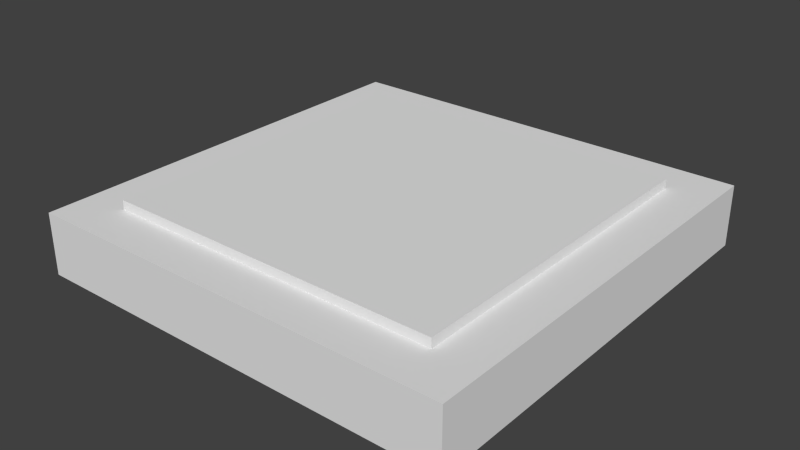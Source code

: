 # Source: Checkerboard.blend  (saved by Blender 2.73.0; exported with 4.5.12 LTS)
import bpy
from mathutils import Matrix  # noqa: F401  (used for matrix-valued properties, if any)

bpy.ops.wm.read_factory_settings(use_empty=True)
scene = bpy.context.scene
scene.name = 'Scene'

# ---- collections
col_collection_1 = bpy.data.collections.new('Collection 1'); scene.collection.children.link(col_collection_1)

# ---- materials (node trees are filled in below, after node groups)
mat_material = bpy.data.materials.new('Material')
mat_material.alpha_threshold = 0.0
mat_material.use_transparent_shadow = False
mat_material.roughness = 0.5
mat_material.line_color = (0.0, 0.0, 0.0, 1.0)
mat_material_001 = bpy.data.materials.new('Material.001')
mat_material_001.alpha_threshold = 0.0
mat_material_001.use_transparent_shadow = False
mat_material_001.roughness = 0.5

# ---- material node trees

# ---- world
world_world = bpy.data.worlds.new('World'); scene.world = world_world
world_world.color = (0.05088, 0.05088, 0.05088)
world_world.use_sun_shadow = False
world_world.sun_shadow_jitter_overblur = 0.0
world_world.cycles.sampling_method = 'MANUAL'
world_world.cycles.sample_map_resolution = 256

# ---- meshes
me_cube = bpy.data.meshes.new('Cube')
me_cube.from_pydata([(-0.6753, -0.6753, -0.02402), (-0.6753, 0.6753, -0.02402), (0.6753, 0.6753, -0.02402), (0.6753, -0.6753, -0.02402), (-0.6753, -0.6753, 0.1588), (-0.6753, 0.6753, 0.1588), (0.6753, 0.6753, 0.1588), (0.6753, -0.6753, 0.1588), (-0.6753, 0.0, 0.1588), (0.0, 0.6753, 0.1588), (0.6753, 0.0, 0.1588), (0.0, -0.6753, 0.1588), (0.0, 0.0, 0.1588), (-0.6753, 0.3376, 0.1588), (0.3376, 0.6753, 0.1588), (0.6753, -0.3376, 0.1588), (-0.3376, -0.6753, 0.1588), (-0.6753, -0.3376, 0.1588), (-0.3376, 0.6753, 0.1588), (0.6753, 0.3376, 0.1588), (0.3376, -0.6753, 0.1588), (-0.3376, 0.0, 0.1588), (0.3376, 0.0, 0.1588), (0.0, -0.3376, 0.1588), (0.0, 0.3376, 0.1588), (0.3376, 0.3376, 0.1588), (0.3376, -0.3376, 0.1588), (-0.3376, -0.3376, 0.1588), (-0.3376, 0.3376, 0.1588), (-0.6753, 0.5064, 0.1588), (0.5064, 0.6753, 0.1588), (0.6753, -0.5064, 0.1588), (-0.5064, -0.6753, 0.1588), (-0.6753, -0.1688, 0.1588), (-0.1688, 0.6753, 0.1588), (0.6753, 0.1688, 0.1588), (0.1688, -0.6753, 0.1588), (-0.5064, 0.0, 0.1588), (0.1688, 0.0, 0.1588), (0.0, -0.5064, 0.1588), (0.0, 0.1688, 0.1588), (-0.6753, 0.1688, 0.1588), (0.1688, 0.6753, 0.1588), (0.6753, -0.1688, 0.1588), (-0.1688, -0.6753, 0.1588), (-0.6753, -0.5064, 0.1588), (-0.5064, 0.6753, 0.1588), (0.6753, 0.5064, 0.1588), (0.5064, -0.6753, 0.1588), (-0.1688, 0.0, 0.1588), (0.5064, 0.0, 0.1588), (0.0, -0.1688, 0.1588), (0.0, 0.5064, 0.1588), (0.1688, 0.3376, 0.1588), (0.5064, 0.3376, 0.1588), (0.3376, 0.1688, 0.1588), (0.3376, 0.5064, 0.1588), (0.1688, -0.3376, 0.1588), (0.5064, -0.3376, 0.1588), (0.3376, -0.5064, 0.1588), (0.3376, -0.1688, 0.1588), (-0.5064, -0.3376, 0.1588), (-0.1688, -0.3376, 0.1588), (-0.3376, -0.5064, 0.1588), (-0.3376, -0.1688, 0.1588), (-0.5064, 0.3376, 0.1588), (-0.1688, 0.3376, 0.1588), (-0.3376, 0.1688, 0.1588), (-0.3376, 0.5064, 0.1588), (-0.1688, 0.5064, 0.1588), (-0.1688, 0.1688, 0.1588), (-0.5064, 0.1688, 0.1588), (-0.1688, -0.1688, 0.1588), (-0.1688, -0.5064, 0.1588), (-0.5064, -0.5064, 0.1588), (0.5064, -0.1688, 0.1588), (0.5064, -0.5064, 0.1588), (0.1688, -0.5064, 0.1588), (0.5064, 0.5064, 0.1588), (0.5064, 0.1688, 0.1588), (0.1688, 0.1688, 0.1588), (0.1688, 0.5064, 0.1588), (0.1688, -0.1688, 0.1588), (-0.5064, -0.1688, 0.1588), (-0.5064, 0.5064, 0.1588), (0.8552, 0.8552, -0.1219), (0.8552, -0.8552, -0.1219), (-0.8552, -0.8552, -0.1219), (-0.8552, 0.8552, -0.1219), (0.8552, 0.8552, 0.1219), (0.8552, -0.8552, 0.1219), (-0.8552, -0.8552, 0.1219), (-0.8552, 0.8552, 0.1219)], [], [(4, 45, 17, 33, 8, 41, 13, 29, 5, 1, 0), (5, 46, 18, 34, 9, 42, 14, 30, 6, 2, 1), (6, 47, 19, 35, 10, 43, 15, 31, 7, 3, 2), (7, 48, 20, 36, 11, 44, 16, 32, 4, 0, 3), (0, 1, 2, 3), (84, 46, 5, 29), (83, 37, 8, 33), (82, 38, 12, 51), (81, 42, 9, 52), (80, 53, 24, 40), (79, 54, 25, 55), (78, 30, 14, 56), (77, 57, 23, 39), (76, 58, 26, 59), (75, 50, 22, 60), (74, 61, 17, 45), (73, 62, 27, 63), (72, 49, 21, 64), (71, 65, 13, 41), (70, 66, 28, 67), (69, 34, 18, 68), (66, 69, 68, 28), (24, 52, 69, 66), (52, 9, 34, 69), (49, 70, 67, 21), (12, 40, 70, 49), (40, 24, 66, 70), (37, 71, 41, 8), (21, 67, 71, 37), (67, 28, 65, 71), (62, 72, 64, 27), (23, 51, 72, 62), (51, 12, 49, 72), (44, 73, 63, 16), (11, 39, 73, 44), (39, 23, 62, 73), (32, 74, 45, 4), (16, 63, 74, 32), (63, 27, 61, 74), (58, 75, 60, 26), (15, 43, 75, 58), (43, 10, 50, 75), (48, 76, 59, 20), (7, 31, 76, 48), (31, 15, 58, 76), (36, 77, 39, 11), (20, 59, 77, 36), (59, 26, 57, 77), (54, 78, 56, 25), (19, 47, 78, 54), (47, 6, 30, 78), (50, 79, 55, 22), (10, 35, 79, 50), (35, 19, 54, 79), (38, 80, 40, 12), (22, 55, 80, 38), (55, 25, 53, 80), (53, 81, 52, 24), (25, 56, 81, 53), (56, 14, 42, 81), (57, 82, 51, 23), (26, 60, 82, 57), (60, 22, 38, 82), (61, 83, 33, 17), (27, 64, 83, 61), (64, 21, 37, 83), (65, 84, 29, 13), (28, 68, 84, 65), (68, 18, 46, 84), (85, 86, 87, 88), (89, 92, 91, 90), (85, 89, 90, 86), (86, 90, 91, 87), (87, 91, 92, 88), (89, 85, 88, 92)])
me_cube.polygons.foreach_set('material_index', [1, 1, 1, 1, 1, 1, 1, 1, 1, 1, 1, 1, 1, 1, 1, 1, 1, 1, 1, 1, 1, 1, 1, 1, 1, 1, 1, 1, 1, 1, 1, 1, 1, 1, 1, 1, 1, 1, 1, 1, 1, 1, 1, 1, 1, 1, 1, 1, 1, 1, 1, 1, 1, 1, 1, 1, 1, 1, 1, 1, 1, 1, 1, 1, 1, 1, 1, 1, 1, 0, 0, 0, 0, 0, 0])
_uv = me_cube.uv_layers.new(name='UVMap')
_uv.uv.foreach_set('vector', [0.0, 0.0, 0.0, 0.0, 0.0, 0.0, 0.0, 0.0, 0.0, 0.0, 0.0, 0.0, 0.0, 0.0, 0.0, 0.0, 0.0, 0.0, 0.0, 0.0, 0.0, 0.0, 0.0, 0.0, 0.0, 0.0, 0.0, 0.0, 0.0, 0.0, 0.0, 0.0, 0.0, 0.0, 0.0, 0.0, 0.0, 0.0, 0.0, 0.0, 0.0, 0.0, 0.0, 0.0, 0.0, 0.0, 0.0, 0.0, 0.0, 0.0, 0.0, 0.0, 0.0, 0.0, 0.0, 0.0, 0.0, 0.0, 0.0, 0.0, 0.0, 0.0, 0.0, 0.0, 0.0, 0.0, 0.0, 0.0, 0.0, 0.0, 0.0, 0.0, 0.0, 0.0, 0.0, 0.0, 0.0, 0.0, 0.0, 0.0, 0.0, 0.0, 0.0, 0.0, 0.0, 0.0, 0.0, 0.0, 0.0, 0.0, 0.0, 0.0, 0.0, 0.0, 0.0, 0.0, 0.1661, 0.5005, 0.1661, 0.6661, 0.0005299, 0.6661, 0.0005299, 0.5005, 0.6661, 0.0005299, 0.6661, 0.1661, 0.5005, 0.1661, 0.5005, 0.00053, 0.4995, 0.3339, 0.4995, 0.4995, 0.3339, 0.4995, 0.3339, 0.3339, 0.4995, 0.6672, 0.4995, 0.8328, 0.3339, 0.8328, 0.3339, 0.6672, 0.4995, 0.5005, 0.4995, 0.6661, 0.3339, 0.6661, 0.3339, 0.5005, 0.3328, 0.1672, 0.3328, 0.3328, 0.1672, 0.3328, 0.1672, 0.1672, 0.4995, 0.0005299, 0.4995, 0.1661, 0.3339, 0.1661, 0.3339, 0.0005299, 0.9995, 0.1672, 0.9995, 0.3328, 0.8339, 0.3328, 0.8339, 0.1672, 0.1661, 0.8339, 0.1661, 0.9995, 0.0005299, 0.9995, 0.0005299, 0.8339, 0.9995, 0.0005299, 0.9995, 0.1661, 0.8339, 0.1661, 0.8339, 0.00053, 0.3328, 0.3339, 0.3328, 0.4995, 0.1672, 0.4995, 0.1672, 0.3339, 0.8328, 0.1672, 0.8328, 0.3328, 0.6672, 0.3328, 0.6672, 0.1672, 0.6661, 0.3339, 0.6661, 0.4995, 0.5005, 0.4995, 0.5005, 0.3339, 0.3328, 0.8339, 0.3328, 0.9995, 0.1672, 0.9995, 0.1672, 0.8339, 0.8328, 0.3339, 0.8328, 0.4995, 0.6672, 0.4995, 0.6672, 0.3339, 0.1661, 0.6672, 0.1661, 0.8328, 0.0005299, 0.8328, 0.0005299, 0.6672, 0.0, 0.0, 1.0, 0.0, 1.0, 1.0, 0.0, 1.0, 0.3328, 0.5005, 0.3328, 0.6661, 0.1672, 0.6661, 0.1672, 0.5005, 0.0, 0.0, 1.0, 0.0, 1.0, 1.0, 0.0, 1.0, 0.0, 0.0, 1.0, 0.0, 1.0, 1.0, 0.0, 1.0, 0.3328, 0.6672, 0.3328, 0.8328, 0.1672, 0.8328, 0.1672, 0.6672, 0.0, 0.0, 1.0, 0.0, 1.0, 1.0, 0.0, 1.0, 0.0, 0.0, 1.0, 0.0, 1.0, 1.0, 0.0, 1.0, 0.9995, 0.3339, 0.9995, 0.4995, 0.8339, 0.4995, 0.8339, 0.3339, 0.0, 0.0, 1.0, 0.0, 1.0, 1.0, 0.0, 1.0, 0.0, 0.0, 1.0, 0.0, 1.0, 1.0, 0.0, 1.0, 0.8328, 0.6672, 0.8328, 0.8328, 0.6672, 0.8328, 0.6672, 0.6672, 0.0, 0.0, 1.0, 0.0, 1.0, 1.0, 0.0, 1.0, 0.0, 0.0, 1.0, 0.0, 1.0, 1.0, 0.0, 1.0, 0.6661, 0.1672, 0.6661, 0.3328, 0.5005, 0.3328, 0.5005, 0.1672, 0.0, 0.0, 1.0, 0.0, 1.0, 1.0, 0.0, 1.0, 0.0, 0.0, 1.0, 0.0, 1.0, 1.0, 0.0, 1.0, 0.8328, 0.0005299, 0.8328, 0.1661, 0.6672, 0.1661, 0.6672, 0.0005299, 0.0, 0.0, 1.0, 0.0, 1.0, 1.0, 0.0, 1.0, 0.0, 0.0, 1.0, 0.0, 1.0, 1.0, 0.0, 1.0, 0.1661, 0.1672, 0.1661, 0.3328, 0.0005299, 0.3328, 0.00053, 0.1672, 0.0, 0.0, 1.0, 0.0, 1.0, 1.0, 0.0, 1.0, 0.0, 0.0, 1.0, 0.0, 1.0, 1.0, 0.0, 1.0, 0.1661, 0.0005299, 0.1661, 0.1661, 0.0005299, 0.1661, 0.00053, 0.0005299, 0.0, 0.0, 1.0, 0.0, 1.0, 1.0, 0.0, 1.0, 0.0, 0.0, 1.0, 0.0, 1.0, 1.0, 0.0, 1.0, 0.6661, 0.5005, 0.6661, 0.6661, 0.5005, 0.6661, 0.5005, 0.5005, 0.0, 0.0, 1.0, 0.0, 1.0, 1.0, 0.0, 1.0, 0.0, 0.0, 1.0, 0.0, 1.0, 1.0, 0.0, 1.0, 0.9995, 0.5005, 0.9995, 0.6661, 0.8339, 0.6661, 0.8339, 0.5005, 0.0, 0.0, 1.0, 0.0, 1.0, 1.0, 0.0, 1.0, 0.0, 0.0, 1.0, 0.0, 1.0, 1.0, 0.0, 1.0, 0.3328, 0.0005299, 0.3328, 0.1661, 0.1672, 0.1661, 0.1672, 0.0005299, 0.0, 0.0, 1.0, 0.0, 1.0, 1.0, 0.0, 1.0, 0.0, 0.0, 1.0, 0.0, 1.0, 1.0, 0.0, 1.0, 0.4995, 0.8339, 0.4995, 0.9995, 0.3339, 0.9995, 0.3339, 0.8339, 0.0, 0.0, 1.0, 0.0, 1.0, 1.0, 0.0, 1.0, 0.0, 0.0, 1.0, 0.0, 1.0, 1.0, 0.0, 1.0, 0.6661, 0.6672, 0.6661, 0.8328, 0.5005, 0.8328, 0.5005, 0.6672, 0.0, 0.0, 1.0, 0.0, 1.0, 1.0, 0.0, 1.0, 0.0, 0.0, 1.0, 0.0, 1.0, 1.0, 0.0, 1.0, 0.8328, 0.5005, 0.8328, 0.6661, 0.6672, 0.6661, 0.6672, 0.5005, 0.0, 0.0, 1.0, 0.0, 1.0, 1.0, 0.0, 1.0, 0.0, 0.0, 1.0, 0.0, 1.0, 1.0, 0.0, 1.0, 0.4995, 0.1672, 0.4995, 0.3328, 0.3339, 0.3328, 0.3339, 0.1672, 0.0, 0.0, 1.0, 0.0, 1.0, 1.0, 0.0, 1.0, 0.0, 0.0, 1.0, 0.0, 1.0, 1.0, 0.0, 1.0, 0.1661, 0.3339, 0.1661, 0.4995, 0.00053, 0.4995, 0.0005299, 0.3339, 0.0, 0.0, 1.0, 0.0, 1.0, 1.0, 0.0, 1.0, 0.0, 0.0, 1.0, 0.0, 1.0, 1.0, 0.0, 1.0, 0.0, 0.0, 1.0, 0.0, 1.0, 1.0, 0.0, 1.0, 0.0, 0.0, 1.0, 0.0, 1.0, 1.0, 0.0, 1.0, 0.0, 0.0, 1.0, 0.0, 1.0, 1.0, 0.0, 1.0, 0.0, 0.0, 1.0, 0.0, 1.0, 1.0, 0.0, 1.0, 0.0, 0.0, 1.0, 0.0, 1.0, 1.0, 0.0, 1.0])
me_cube.materials.append(mat_material)
me_cube.materials.append(mat_material_001)
me_cube.use_remesh_preserve_volume = False
me_cube.use_remesh_preserve_attributes = False
me_cube.use_mirror_vertex_groups = False
me_cube.update()

# ---- objects
ob_checkerboard = bpy.data.objects.new('Checkerboard', me_cube)

# ---- transforms, parenting, visibility, modifiers, constraints
ob_checkerboard.location = (0.0, 0.0, 0.1297)
ob_checkerboard.lock_rotations_4d = False
ob_checkerboard.empty_display_type = 'ARROWS'
ob_checkerboard.lineart.crease_threshold = 0.0

# ---- collection membership
col_collection_1.objects.link(ob_checkerboard)

# ---- scene / render settings (as saved in the file)
scene.frame_start = 1; scene.frame_end = 250; scene.frame_set(1)
scene.render.engine = 'BLENDER_EEVEE_NEXT'
scene.render.resolution_percentage = 50
scene.render.dither_intensity = 0.0
scene.cycles.use_denoising = False
scene.cycles.samples = 10
scene.cycles.sampling_pattern = 'TABULATED_SOBOL'
scene.cycles.light_sampling_threshold = 0.0
scene.cycles.use_adaptive_sampling = False
scene.cycles.use_light_tree = False
scene.cycles.blur_glossy = 0.0
scene.cycles.pixel_filter_type = 'GAUSSIAN'
scene.cycles.sample_clamp_indirect = 0.0
scene.view_settings.view_transform = 'Standard'
bpy.context.view_layer.update()

# ---- added for rendering (the .blend has no active camera and no usable light): camera, sun
cam_auto = bpy.data.cameras.new('AutoCamera')
cam_auto.lens = 50.0
cam_auto.sensor_width = 36.0
cam_auto.clip_end = 1000.0
ob_auto_camera = bpy.data.objects.new('AutoCamera', cam_auto)
scene.collection.objects.link(ob_auto_camera)
ob_auto_camera.location = (2.25292, -2.7035, 1.95052)
ob_auto_camera.rotation_euler = (1.09748, -7.21219e-08, 0.694738)
scene.camera = ob_auto_camera
light_auto_sun = bpy.data.lights.new('AutoSun', 'SUN')
light_auto_sun.energy = 3.0
light_auto_sun.angle = 0.0523599
ob_auto_sun = bpy.data.objects.new('AutoSun', light_auto_sun)
scene.collection.objects.link(ob_auto_sun)
ob_auto_sun.rotation_euler = (0.872665, 0.174533, 0.523599)
bpy.context.view_layer.update()
